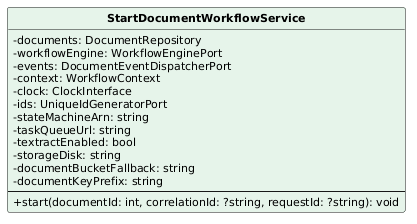

The diagram above was rendered by PlantUML. Its source (embedded in the PNG):
@startuml
skinparam classAttributeIconSize 0
skinparam classFontStyle bold
skinparam classFontSize 13
skinparam classAttributeFontSize 11
skinparam shadowing false
hide circle
class StartDocumentWorkflowService #E6F4EA {
  -documents: DocumentRepository
  -workflowEngine: WorkflowEnginePort
  -events: DocumentEventDispatcherPort
  -context: WorkflowContext
  -clock: ClockInterface
  -ids: UniqueIdGeneratorPort
  -stateMachineArn: string
  -taskQueueUrl: string
  -textractEnabled: bool
  -storageDisk: string
  -documentBucketFallback: string
  -documentKeyPrefix: string
  --
  +start(documentId: int, correlationId: ?string, requestId: ?string): void
}
@enduml